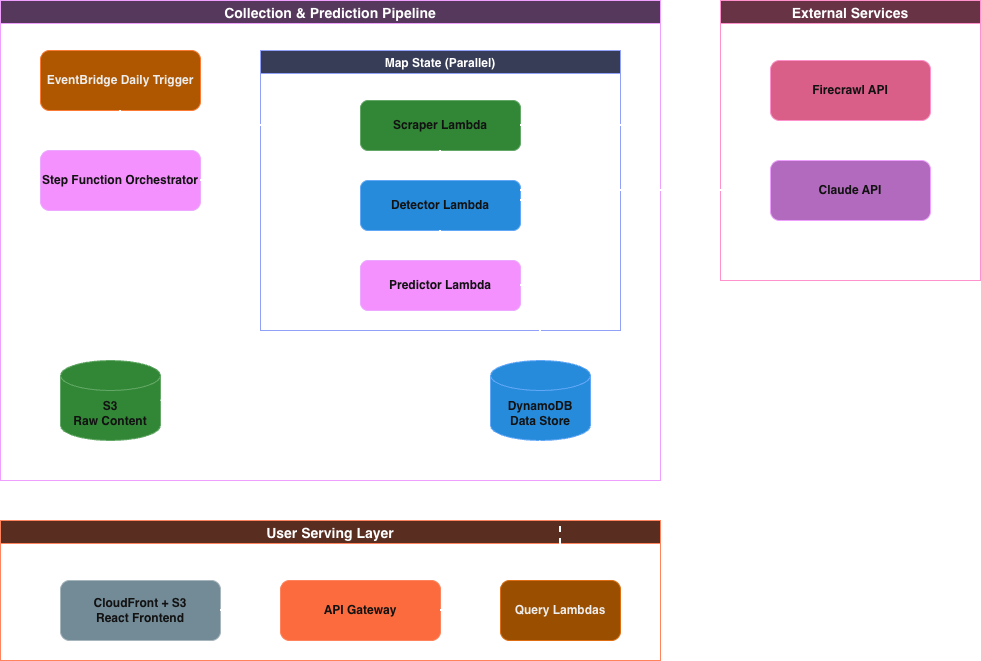

The diagram above was exported from draw.io. Its source (the exported page's mxGraphModel, read from the mxfile embedded in the PNG):
<mxGraphModel dx="1018" dy="655" grid="1" gridSize="10" guides="1" tooltips="1" connect="1" arrows="1" fold="1" page="1" pageScale="1" pageWidth="1400" pageHeight="900" math="0" shadow="0">
  <root>
    <mxCell id="0" />
    <mxCell id="1" parent="0" />
    <mxCell id="collection-container" value="Collection &amp; Prediction Pipeline" style="swimlane;fillColor=#E1BEE7;strokeColor=#7B1FA2;fontStyle=1;fontSize=14;" parent="1" vertex="1">
      <mxGeometry x="40" y="40" width="660" height="480" as="geometry" />
    </mxCell>
    <mxCell id="eventbridge" value="EventBridge Daily Trigger" style="rounded=1;whiteSpace=wrap;html=1;fillColor=#FF9800;strokeColor=#E65100;fontColor=#000000;fontStyle=1;" parent="collection-container" vertex="1">
      <mxGeometry x="40" y="50" width="160" height="60" as="geometry" />
    </mxCell>
    <mxCell id="stepfunction" value="Step Function Orchestrator" style="rounded=1;whiteSpace=wrap;html=1;fillColor=#9C27B0;strokeColor=#6A1B9A;fontColor=#FFFFFF;fontStyle=1;" parent="collection-container" vertex="1">
      <mxGeometry x="40" y="150" width="160" height="60" as="geometry" />
    </mxCell>
    <mxCell id="arrow-eb-sf" style="edgeStyle=orthogonalEdgeStyle;rounded=0;orthogonalLoop=1;jettySize=auto;html=1;exitX=0.5;exitY=1;exitDx=0;exitDy=0;entryX=0.5;entryY=0;entryDx=0;entryDy=0;strokeWidth=2;" parent="collection-container" source="eventbridge" target="stepfunction" edge="1">
      <mxGeometry relative="1" as="geometry" />
    </mxCell>
    <mxCell id="mapstate-container" value="Map State (Parallel)" style="swimlane;fillColor=#C5CAE9;strokeColor=#3F51B5;fontStyle=1;" parent="collection-container" vertex="1">
      <mxGeometry x="260" y="50" width="360" height="280" as="geometry" />
    </mxCell>
    <mxCell id="scraper" value="Scraper Lambda" style="rounded=1;whiteSpace=wrap;html=1;fillColor=#4CAF50;strokeColor=#2E7D32;fontColor=#FFFFFF;fontStyle=1;" parent="mapstate-container" vertex="1">
      <mxGeometry x="100" y="50" width="160" height="50" as="geometry" />
    </mxCell>
    <mxCell id="detector" value="Detector Lambda" style="rounded=1;whiteSpace=wrap;html=1;fillColor=#2196F3;strokeColor=#1565C0;fontColor=#FFFFFF;fontStyle=1;" parent="mapstate-container" vertex="1">
      <mxGeometry x="100" y="130" width="160" height="50" as="geometry" />
    </mxCell>
    <mxCell id="predictor" value="Predictor Lambda" style="rounded=1;whiteSpace=wrap;html=1;fillColor=#9C27B0;strokeColor=#6A1B9A;fontColor=#FFFFFF;fontStyle=1;" parent="mapstate-container" vertex="1">
      <mxGeometry x="100" y="210" width="160" height="50" as="geometry" />
    </mxCell>
    <mxCell id="arrow-scraper-detector" style="edgeStyle=orthogonalEdgeStyle;rounded=0;orthogonalLoop=1;jettySize=auto;html=1;exitX=0.5;exitY=1;exitDx=0;exitDy=0;entryX=0.5;entryY=0;entryDx=0;entryDy=0;strokeWidth=2;" parent="mapstate-container" source="scraper" target="detector" edge="1">
      <mxGeometry relative="1" as="geometry" />
    </mxCell>
    <mxCell id="arrow-detector-predictor" style="edgeStyle=orthogonalEdgeStyle;rounded=0;orthogonalLoop=1;jettySize=auto;html=1;exitX=0.5;exitY=1;exitDx=0;exitDy=0;entryX=0.5;entryY=0;entryDx=0;entryDy=0;strokeWidth=2;" parent="mapstate-container" source="detector" target="predictor" edge="1">
      <mxGeometry relative="1" as="geometry" />
    </mxCell>
    <mxCell id="s3" value="S3&#10;Raw Content" style="shape=cylinder3;whiteSpace=wrap;html=1;boundedLbl=1;backgroundOutline=1;size=15;fillColor=#4CAF50;strokeColor=#2E7D32;fontColor=#FFFFFF;fontStyle=1;" parent="collection-container" vertex="1">
      <mxGeometry x="60" y="360" width="100" height="80" as="geometry" />
    </mxCell>
    <mxCell id="dynamodb" value="DynamoDB&#10;Data Store" style="shape=cylinder3;whiteSpace=wrap;html=1;boundedLbl=1;backgroundOutline=1;size=15;fillColor=#2196F3;strokeColor=#1565C0;fontColor=#FFFFFF;fontStyle=1;" parent="collection-container" vertex="1">
      <mxGeometry x="490" y="360" width="100" height="80" as="geometry" />
    </mxCell>
    <mxCell id="arrow-sf-scraper" style="edgeStyle=orthogonalEdgeStyle;rounded=0;orthogonalLoop=1;jettySize=auto;html=1;exitX=1;exitY=0.5;exitDx=0;exitDy=0;entryX=0;entryY=0.5;entryDx=0;entryDy=0;strokeWidth=2;" parent="collection-container" source="stepfunction" target="scraper" edge="1">
      <mxGeometry relative="1" as="geometry">
        <Array as="points">
          <mxPoint x="240" y="180" />
          <mxPoint x="240" y="125" />
        </Array>
      </mxGeometry>
    </mxCell>
    <mxCell id="arrow-scraper-s3" style="edgeStyle=orthogonalEdgeStyle;rounded=0;orthogonalLoop=1;jettySize=auto;html=1;exitX=0;exitY=0.5;exitDx=0;exitDy=0;entryX=1;entryY=0.5;entryDx=0;entryDy=0;entryPerimeter=0;strokeWidth=2;" parent="collection-container" source="scraper" target="s3" edge="1">
      <mxGeometry relative="1" as="geometry">
        <Array as="points">
          <mxPoint x="240" y="125" />
          <mxPoint x="240" y="400" />
        </Array>
      </mxGeometry>
    </mxCell>
    <mxCell id="arrow-detector-ddb" style="edgeStyle=orthogonalEdgeStyle;rounded=0;orthogonalLoop=1;jettySize=auto;html=1;entryX=0.5;entryY=0;entryDx=0;entryDy=0;entryPerimeter=0;strokeWidth=2;" parent="collection-container" target="dynamodb" edge="1">
      <mxGeometry relative="1" as="geometry">
        <Array as="points">
          <mxPoint x="520" y="200" />
          <mxPoint x="540" y="200" />
        </Array>
        <mxPoint x="520" y="200" as="sourcePoint" />
      </mxGeometry>
    </mxCell>
    <mxCell id="arrow-predictor-ddb" style="edgeStyle=orthogonalEdgeStyle;rounded=0;orthogonalLoop=1;jettySize=auto;html=1;exitX=1;exitY=0.5;exitDx=0;exitDy=0;strokeWidth=2;" parent="collection-container" source="predictor" edge="1">
      <mxGeometry relative="1" as="geometry">
        <Array as="points">
          <mxPoint x="540" y="285" />
        </Array>
        <mxPoint x="540" y="360" as="targetPoint" />
      </mxGeometry>
    </mxCell>
    <mxCell id="user-container" value="User Serving Layer" style="swimlane;fillColor=#FFCCBC;strokeColor=#D84315;fontStyle=1;fontSize=14;" parent="1" vertex="1">
      <mxGeometry x="40" y="560" width="660" height="140" as="geometry" />
    </mxCell>
    <mxCell id="frontend" value="CloudFront + S3&#10;React Frontend" style="rounded=1;whiteSpace=wrap;html=1;fillColor=#607D8B;strokeColor=#37474F;fontColor=#FFFFFF;fontStyle=1;" parent="user-container" vertex="1">
      <mxGeometry x="60" y="60" width="160" height="60" as="geometry" />
    </mxCell>
    <mxCell id="apigw" value="API Gateway" style="rounded=1;whiteSpace=wrap;html=1;fillColor=#FF5722;strokeColor=#D84315;fontColor=#FFFFFF;fontStyle=1;" parent="user-container" vertex="1">
      <mxGeometry x="280" y="60" width="160" height="60" as="geometry" />
    </mxCell>
    <mxCell id="query" value="Query Lambdas" style="rounded=1;whiteSpace=wrap;html=1;fillColor=#FFA726;strokeColor=#EF6C00;fontColor=#000000;fontStyle=1;" parent="user-container" vertex="1">
      <mxGeometry x="500" y="60" width="120" height="60" as="geometry" />
    </mxCell>
    <mxCell id="arrow-fe-apigw" style="edgeStyle=orthogonalEdgeStyle;rounded=0;orthogonalLoop=1;jettySize=auto;html=1;exitX=1;exitY=0.5;exitDx=0;exitDy=0;entryX=0;entryY=0.5;entryDx=0;entryDy=0;strokeWidth=2;" parent="user-container" source="frontend" target="apigw" edge="1">
      <mxGeometry relative="1" as="geometry" />
    </mxCell>
    <mxCell id="arrow-apigw-query" style="edgeStyle=orthogonalEdgeStyle;rounded=0;orthogonalLoop=1;jettySize=auto;html=1;exitX=1;exitY=0.5;exitDx=0;exitDy=0;entryX=0;entryY=0.5;entryDx=0;entryDy=0;strokeWidth=2;" parent="user-container" source="apigw" target="query" edge="1">
      <mxGeometry relative="1" as="geometry" />
    </mxCell>
    <mxCell id="arrow-query-ddb" style="edgeStyle=orthogonalEdgeStyle;rounded=0;orthogonalLoop=1;jettySize=auto;html=1;exitX=0.5;exitY=0;exitDx=0;exitDy=0;entryX=0.5;entryY=1;entryDx=0;entryDy=0;entryPerimeter=0;strokeWidth=2;dashed=1;" parent="1" source="query" target="dynamodb" edge="1">
      <mxGeometry relative="1" as="geometry" />
    </mxCell>
    <mxCell id="external-container" value="External Services" style="swimlane;fillColor=#F8BBD0;strokeColor=#C2185B;fontStyle=1;fontSize=14;" parent="1" vertex="1">
      <mxGeometry x="760" y="40" width="260" height="280" as="geometry" />
    </mxCell>
    <mxCell id="firecrawl" value="Firecrawl API" style="rounded=1;whiteSpace=wrap;html=1;fillColor=#F06292;strokeColor=#C2185B;fontColor=#FFFFFF;fontStyle=1;" parent="external-container" vertex="1">
      <mxGeometry x="50" y="60" width="160" height="60" as="geometry" />
    </mxCell>
    <mxCell id="claude" value="Claude API" style="rounded=1;whiteSpace=wrap;html=1;fillColor=#BA68C8;strokeColor=#7B1FA2;fontColor=#FFFFFF;fontStyle=1;" parent="external-container" vertex="1">
      <mxGeometry x="50" y="160" width="160" height="60" as="geometry" />
    </mxCell>
    <mxCell id="arrow-scraper-firecrawl" style="edgeStyle=orthogonalEdgeStyle;rounded=0;orthogonalLoop=1;jettySize=auto;html=1;exitX=1;exitY=0.5;exitDx=0;exitDy=0;entryX=0;entryY=0.5;entryDx=0;entryDy=0;strokeWidth=2;dashed=1;dashPattern=5 5;" parent="1" source="scraper" target="firecrawl" edge="1">
      <mxGeometry relative="1" as="geometry" />
    </mxCell>
    <mxCell id="arrow-detector-claude" style="edgeStyle=orthogonalEdgeStyle;rounded=0;orthogonalLoop=1;jettySize=auto;html=1;entryX=0;entryY=0.5;entryDx=0;entryDy=0;strokeWidth=2;dashed=1;dashPattern=5 5;" parent="1" target="claude" edge="1">
      <mxGeometry relative="1" as="geometry">
        <Array as="points">
          <mxPoint x="560" y="230" />
        </Array>
        <mxPoint x="560" y="230" as="sourcePoint" />
      </mxGeometry>
    </mxCell>
  </root>
</mxGraphModel>